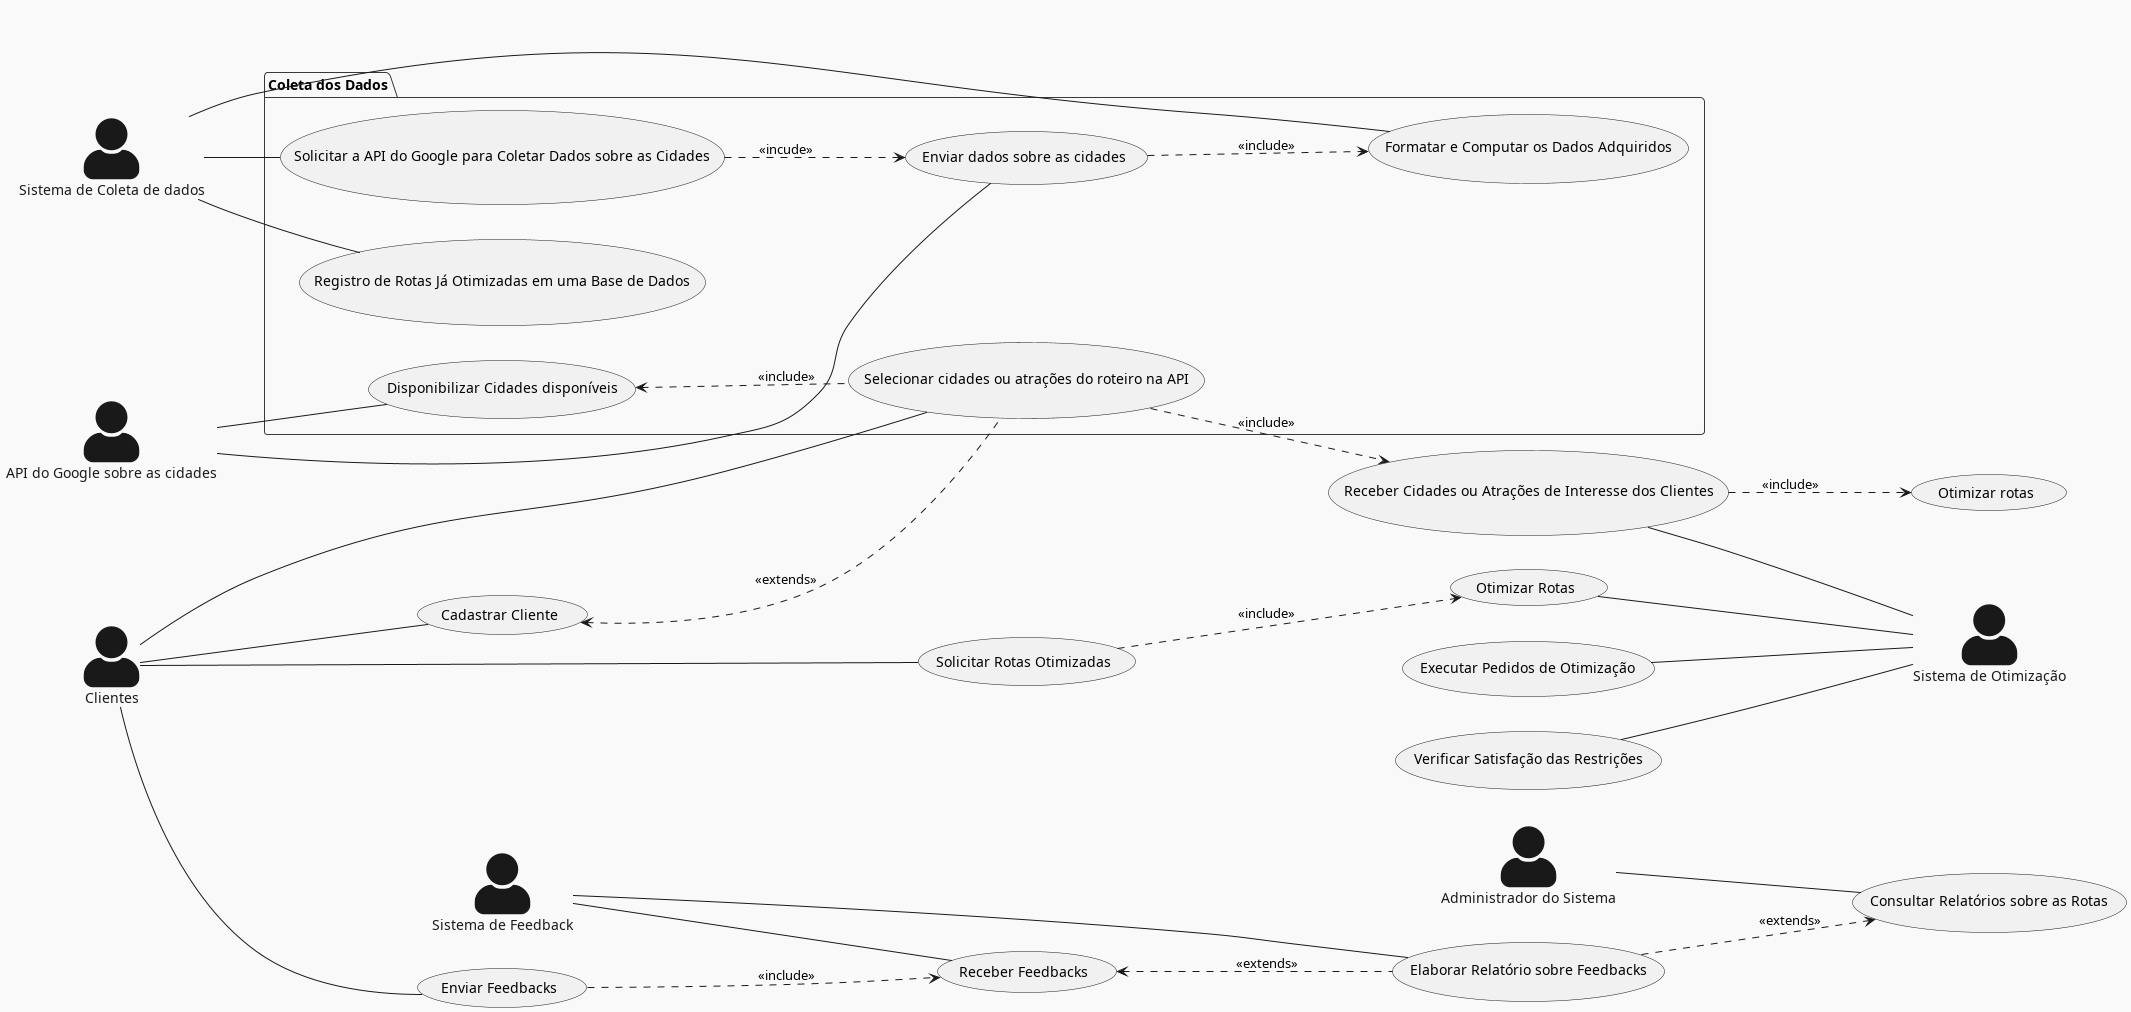

The diagram above was rendered by PlantUML. Its source (embedded in the PNG):
@startuml
skinparam actorStyle awesome
!theme mars
left to right direction

actor "Clientes" as cliente
actor "API do Google sobre as cidades" as API
actor "Sistema de Otimização" as  otimizador
actor "Administrador do Sistema" as sys_admin
actor "Sistema de Feedback" as feedback
actor "Sistema de Coleta de dados" as coletador

package "Coleta dos Dados"{
cliente -- (Selecionar cidades ou atrações do roteiro na API)

coletador -- (Solicitar a API do Google para Coletar Dados sobre as Cidades)
coletador -- (Registro de Rotas Já Otimizadas em uma Base de Dados)
coletador -- (Formatar e Computar os Dados Adquiridos)
API -- (Enviar dados sobre as cidades)
API -- (Disponibilizar Cidades disponíveis)
(Disponibilizar Cidades disponíveis) <.. (Selecionar cidades ou atrações do roteiro na API) : <<include>>


}


cliente -- (Cadastrar Cliente)
cliente -- (Enviar Feedbacks)
cliente -- (Solicitar Rotas Otimizadas)

feedback -- (Receber Feedbacks)
feedback -- (Elaborar Relatório sobre Feedbacks)


sys_admin -- (Consultar Relatórios sobre as Rotas)

(Receber Cidades ou Atrações de Interesse dos Clientes) -- otimizador 
(Otimizar Rotas) -- otimizador 
(Executar Pedidos de Otimização) -- otimizador 
(Verificar Satisfação das Restrições) -- otimizador 
(Solicitar Rotas Otimizadas) ..> (Otimizar Rotas) : <<include>>



(Enviar Feedbacks) ..> (Receber Feedbacks) : <<include>>
(Receber Feedbacks) <.. (Elaborar Relatório sobre Feedbacks) : <<extends>>

(Elaborar Relatório sobre Feedbacks) ..> (Consultar Relatórios sobre as Rotas) : <<extends>>
(Cadastrar Cliente) <.. (Selecionar cidades ou atrações do roteiro na API) : <<extends>>

(Enviar dados sobre as cidades) ..> (Formatar e Computar os Dados Adquiridos) : <<include>>
(Selecionar cidades ou atrações do roteiro na API) ..>  (Receber Cidades ou Atrações de Interesse dos Clientes) : <<include>>

(Receber Cidades ou Atrações de Interesse dos Clientes) ..> (Otimizar rotas): <<include>>

(Solicitar a API do Google para Coletar Dados sobre as Cidades) ..> (Enviar dados sobre as cidades) : <<incude>>




@enduml